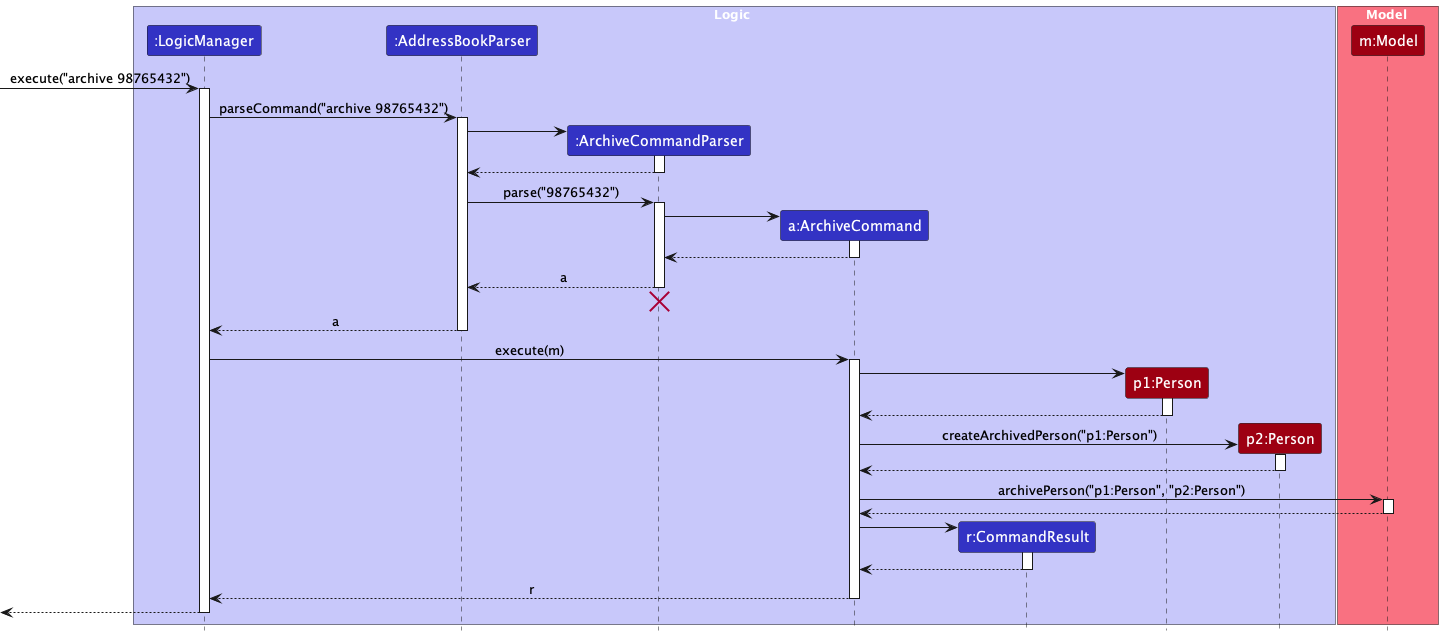

The diagram above was rendered by PlantUML. Its source (embedded in the PNG):
@startuml
!include style.puml
skinparam ArrowFontStyle plain

box Logic LOGIC_COLOR_T1
participant ":LogicManager" as LogicManager LOGIC_COLOR
participant ":AddressBookParser" as AddressBookParser LOGIC_COLOR
participant ":ArchiveCommandParser" as ArchiveCommandParser LOGIC_COLOR
participant "a:ArchiveCommand" as ArchiveCommand LOGIC_COLOR
participant "r:CommandResult" as CommandResult LOGIC_COLOR
participant "p1:Person" as Person1 MODEL_COLOR
participant "p2:Person" as Person2 MODEL_COLOR
end box

box Model MODEL_COLOR_T1
participant "m:Model" as Model MODEL_COLOR
end box

[-> LogicManager : execute("archive 98765432")
activate LogicManager

LogicManager -> AddressBookParser : parseCommand("archive 98765432")
activate AddressBookParser

create ArchiveCommandParser
AddressBookParser -> ArchiveCommandParser
activate ArchiveCommandParser

ArchiveCommandParser --> AddressBookParser
deactivate ArchiveCommandParser

AddressBookParser -> ArchiveCommandParser : parse("98765432")
activate ArchiveCommandParser

create ArchiveCommand
ArchiveCommandParser -> ArchiveCommand
activate ArchiveCommand

ArchiveCommand --> ArchiveCommandParser :
deactivate ArchiveCommand

ArchiveCommandParser --> AddressBookParser : a
deactivate ArchiveCommandParser
'Hidden arrow to position the destroy marker below the end of the activation bar.
ArchiveCommandParser -[hidden]-> AddressBookParser
destroy ArchiveCommandParser

AddressBookParser --> LogicManager : a
deactivate AddressBookParser

LogicManager -> ArchiveCommand : execute(m)
activate ArchiveCommand

create Person1
ArchiveCommand -> Person1
activate Person1

Person1 --> ArchiveCommand
deactivate Person1

create Person2
ArchiveCommand -> Person2 : createArchivedPerson("p1:Person")
activate Person2

Person2 --> ArchiveCommand
deactivate Person2

ArchiveCommand -> Model : archivePerson("p1:Person", "p2:Person")
activate Model

Model --> ArchiveCommand
deactivate Model

create CommandResult
ArchiveCommand -> CommandResult
activate CommandResult

CommandResult --> ArchiveCommand
deactivate CommandResult

ArchiveCommand --> LogicManager : r
deactivate ArchiveCommand

[<--LogicManager
deactivate LogicManager
@enduml